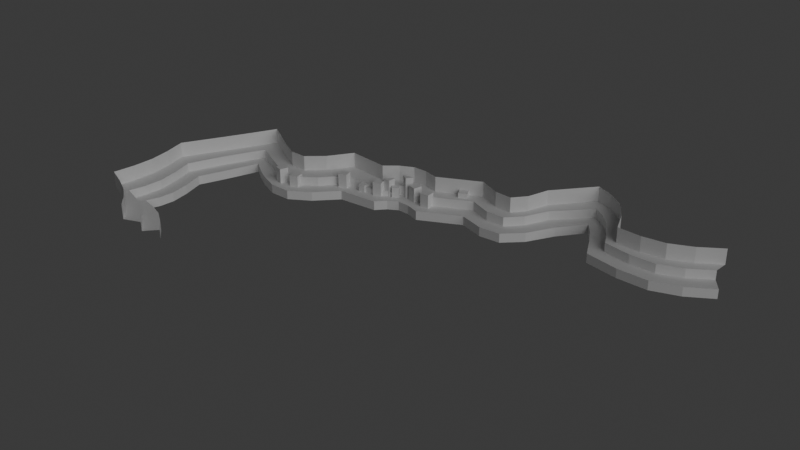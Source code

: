 # Source: BigWall.blend  (saved by Blender 5.2.44; exported with 4.5.12 LTS)
import bpy
from mathutils import Matrix  # noqa: F401  (used for matrix-valued properties, if any)

bpy.ops.wm.read_factory_settings(use_empty=True)
scene = bpy.context.scene
scene.name = 'Scene'

# ---- collections
col_collection = bpy.data.collections.new('Collection'); scene.collection.children.link(col_collection)

# ---- world
world_world = bpy.data.worlds.new('World'); scene.world = world_world
world_world.use_nodes = True; world_world.node_tree.nodes.clear()
_N = world_world.node_tree.nodes; _L = world_world.node_tree.links
n0 = _N.new('ShaderNodeOutputWorld'); n0.name = 'World Output'; n0.location = (200, 100)
n1 = _N.new('ShaderNodeBackground'); n1.name = 'Background'; n1.location = (-200, 100)
n1.inputs[0].default_value = (0.05088, 0.05088, 0.05088, 1.0)
_L.new(n1.outputs[0], n0.inputs[0])
n0.is_active_output = True
world_world.color = (0.05088, 0.05088, 0.05088)
world_world.sun_shadow_jitter_overblur = 0.0

# ---- lights
light_sun = bpy.data.lights.new('Sun', 'SUN')
light_sun.angle = 0.9342
light_sun.energy = 1.0

# ---- meshes
me_cube_001 = bpy.data.meshes.new('Cube.001')
me_cube_001.from_pydata([(-0.5, -0.5, 0.0), (-0.5, -0.5, 1.0), (-0.5, 0.5, 0.0), (-0.5, 0.5, 1.0), (0.5, -0.5, 0.0), (0.5, -0.5, 1.0), (0.5, 0.5, 0.0), (0.5, 0.5, 1.0), (-0.5, -0.5, 2.0), (-0.5, 0.5, 2.0), (0.5, 0.5, 2.0), (0.5, -0.5, 2.0)], [], [(0, 1, 3, 2), (2, 3, 7, 6), (6, 7, 5, 4), (4, 5, 1, 0), (2, 6, 4, 0), (3, 1, 8, 9), (10, 9, 8, 11), (1, 5, 11, 8), (7, 3, 9, 10), (5, 7, 10, 11)])
_uv = me_cube_001.uv_layers.new(name='UVMap')
_uv.uv.foreach_set('vector', [0.375, 0.0, 0.625, 0.0, 0.625, 0.25, 0.375, 0.25, 0.375, 0.25, 0.625, 0.25, 0.625, 0.5, 0.375, 0.5, 0.375, 0.5, 0.625, 0.5, 0.625, 0.75, 0.375, 0.75, 0.375, 0.75, 0.625, 0.75, 0.625, 1.0, 0.375, 1.0, 0.125, 0.5, 0.375, 0.5, 0.375, 0.75, 0.125, 0.75, 0.625, 0.25, 0.625, 0.0, 0.625, 0.0, 0.625, 0.25, 0.625, 0.5, 0.875, 0.5, 0.875, 0.75, 0.625, 0.75, 0.625, 1.0, 0.625, 0.75, 0.625, 0.75, 0.625, 1.0, 0.625, 0.5, 0.625, 0.25, 0.625, 0.25, 0.625, 0.5, 0.625, 0.75, 0.625, 0.5, 0.625, 0.5, 0.625, 0.75])
me_cube_001.update()
me_plane = bpy.data.meshes.new('Plane')
me_plane.from_pydata([(-1.712, -3.839, 0.0), (1.0, -1.0, 0.0), (-2.522, -2.01, 0.0), (1.0, 1.0, 0.0), (5.093, -2.345, 0.0), (5.093, -0.3446, 0.0), (10.84, 0.3834, 0.0), (10.84, 2.383, 0.0), (-7.255, -4.231, 0.0), (-8.237, -1.258, 0.0), (16.87, -2.455, -0.03704), (16.92, -0.806, 0.03704), (19.76, 4.259, -0.02731), (18.64, 5.549, 0.02731), (24.07, 8.66, -0.03704), (23.05, 10.74, 0.03704), (29.56, 1.426, -0.02885), (30.6, 2.211, 0.02885), (28.29, 8.517, 0.03704), (27.23, 6.482, -0.03704), (37.05, -0.3262, -0.2453), (37.19, 1.532, 0.2453), (-12.18, -10.12, 0.0), (-12.66, -8.141, 0.0), (42.86, 3.733, -0.2453), (42.99, 5.591, 0.2453), (-22.03, -4.924, 0.0), (-22.49, -1.96, 0.0), (-26.71, -15.18, 0.1119), (-29.13, -14.1, -0.1119), (-25.96, -25.85, 0.0), (-28.34, -26.18, 0.0), (-25.21, -10.66, 0.0), (-25.67, -9.123, 0.0), (-24.77, -21.44, 0.0), (-27.41, -20.32, 0.0), (-17.48, -30.68, 0.0), (-19.77, -31.58, 0.0), (-20.84, -27.59, 0.0), (-22.66, -28.55, 0.0)], [], [(0, 1, 3, 2), (3, 1, 4, 5), (5, 4, 6, 7), (0, 2, 9, 8), (7, 6, 10, 11), (11, 10, 12, 13), (13, 12, 14, 15), (18, 19, 16, 17), (15, 14, 19, 18), (17, 16, 20, 21), (8, 9, 23, 22), (21, 20, 24, 25), (22, 23, 27, 26), (32, 33, 29, 28), (34, 35, 31, 30), (26, 27, 33, 32), (28, 29, 35, 34), (38, 39, 37, 36), (30, 31, 39, 38)])
_k = {(0, 2): 1.0, (4, 5): 1.0, (6, 7): 1.0, (8, 9): 1.0, (12, 13): 1.0, (14, 15): 1.0, (16, 17): 1.0, (24, 25): 1.0, (21, 25): 1.0, (26, 27): 1.0, (28, 29): 1.0, (30, 31): 1.0, (36, 37): 1.0, (36, 38): 1.0}
me_plane.attributes.new('crease_edge', 'FLOAT', 'EDGE').data.foreach_set('value', [_k.get((min(e.vertices), max(e.vertices)), 0.0) for e in me_plane.edges])
_uv = me_plane.uv_layers.new(name='UVMap')
_uv.uv.foreach_set('vector', [0.0, 0.0, 1.0, 0.0, 1.0, 1.0, 0.0, 1.0, 1.0, 1.0, 1.0, 0.0, 1.0, 0.0, 1.0, 1.0, 1.0, 1.0, 1.0, 0.0, 1.0, 0.0, 1.0, 1.0, 0.0, 0.0, 0.0, 1.0, 0.0, 1.0, 0.0, 0.0, 1.0, 1.0, 1.0, 0.0, 1.0, 0.0, 1.0, 1.0, 1.0, 1.0, 1.0, 0.0, 1.0, 0.0, 1.0, 1.0, 1.0, 1.0, 1.0, 0.0, 1.0, 0.0, 1.0, 1.0, 1.0, 1.0, 1.0, 0.0, 1.0, 0.0, 1.0, 1.0, 1.0, 1.0, 1.0, 0.0, 1.0, 0.0, 1.0, 1.0, 1.0, 1.0, 1.0, 0.0, 1.0, 0.0, 1.0, 1.0, 0.0, 0.0, 0.0, 1.0, 0.0, 1.0, 0.0, 0.0, 1.0, 1.0, 1.0, 0.0, 1.0, 0.0, 1.0, 1.0, 0.0, 0.0, 0.0, 1.0, 0.0, 1.0, 0.0, 0.0, 0.0, 0.0, 0.0, 1.0, 0.0, 1.0, 0.0, 0.0, 0.0, 0.0, 0.0, 1.0, 0.0, 1.0, 0.0, 0.0, 0.0, 0.0, 0.0, 1.0, 0.0, 1.0, 0.0, 0.0, 0.0, 0.0, 0.0, 1.0, 0.0, 1.0, 0.0, 0.0, 0.0, 0.0, 0.0, 1.0, 0.0, 1.0, 0.0, 0.0, 0.0, 0.0, 0.0, 1.0, 0.0, 1.0, 0.0, 0.0])
me_plane.update()
me_plane_001 = bpy.data.meshes.new('Plane.001')
me_plane_001.from_pydata([(-16.32, -33.19, -4.47e-08), (9.528, -6.143, -4.47e-08), (-24.03, -15.77, -4.47e-08), (9.528, 12.91, -4.47e-08), (48.52, -18.95, -4.47e-08), (48.52, 0.102, -4.47e-08), (103.3, 7.038, -4.47e-08), (103.3, 26.09, -4.47e-08), (-69.13, -36.93, -4.47e-08), (-78.48, -8.599, -4.47e-08), (160.7, -20.0, -4.47e-08), (161.2, -4.295, -4.47e-08), (188.3, 43.97, -4.47e-08), (177.6, 56.25, -4.47e-08), (229.3, 85.89, -4.47e-08), (219.7, 105.7, -4.47e-08), (281.6, 16.98, -4.47e-08), (291.5, 24.45, -4.47e-08), (269.6, 84.54, -4.47e-08), (259.4, 65.14, -4.47e-08), (353.0, 0.2766, -4.47e-08), (354.3, 17.99, -4.47e-08), (-116.1, -93.05, -4.47e-08), (-120.7, -74.18, -4.47e-08), (408.3, 38.95, -4.47e-08), (409.6, 56.66, -4.47e-08), (-209.9, -43.53, -4.47e-08), (-214.3, -15.29, -4.47e-08), (-254.5, -141.2, -4.47e-08), (-277.6, -131.0, -4.47e-08), (-247.3, -242.9, -4.47e-08), (-270.1, -246.1, -4.47e-08), (-239.2, -101.5, 2.98e-08), (-246.7, -76.72, 2.98e-08), (-236.0, -200.9, -4.47e-08), (-261.1, -190.2, -4.47e-08), (-166.5, -288.9, -4.47e-08), (-188.4, -297.5, -4.47e-08), (-198.5, -259.5, -4.47e-08), (-215.9, -268.6, -4.47e-08), (-16.32, -33.19, -12.0), (9.528, -6.143, -12.0), (48.52, -18.95, -12.0), (103.3, 7.038, -12.0), (-69.13, -36.93, -12.0), (160.7, -20.0, -12.0), (188.3, 43.97, -12.0), (229.3, 85.89, -12.0), (281.6, 16.98, -12.0), (259.4, 65.14, -12.0), (353.0, 0.2766, -12.0), (-116.1, -93.05, -12.0), (408.3, 38.95, -12.0), (-209.9, -43.53, -12.0), (-254.5, -141.2, -12.0), (-247.3, -242.9, -12.0), (-239.2, -101.5, -12.0), (-236.0, -200.9, -12.0), (-166.5, -288.9, -12.0), (-198.5, -259.5, -12.0), (-163.0, -68.29, -4.47e-08), (-167.5, -44.74, -4.47e-08), (-163.0, -68.29, -12.0), (14.56, -26.24, -12.0), (-7.501, -51.94, -12.0), (49.83, -39.63, -12.0), (103.3, -13.68, -12.0), (-59.7, -55.38, -12.0), (168.1, -39.38, -12.0), (205.5, 32.43, -12.0), (231.3, 65.27, -12.0), (268.5, 0.92, -12.0), (243.6, 51.81, -12.0), (357.0, -20.07, -12.0), (-112.1, -113.4, -12.0), (420.2, 21.97, -12.0), (-172.6, -86.61, -12.0), (-203.6, -63.27, -12.0), (-220.3, -109.9, -12.0), (-233.8, -141.9, -12.0), (-215.3, -200.5, -12.0), (-229.0, -233.1, -12.0), (-188.0, -241.7, -12.0), (-152.5, -273.6, -12.0), (14.56, -26.24, -24.0), (-7.501, -51.94, -24.0), (49.83, -39.63, -24.0), (103.3, -13.68, -24.0), (-59.7, -55.38, -24.0), (168.1, -39.38, -24.0), (205.5, 32.43, -24.0), (231.3, 65.27, -24.0), (268.5, 0.92, -24.0), (243.6, 51.81, -24.0), (357.0, -20.07, -24.0), (-112.1, -113.4, -24.0), (420.2, 21.97, -24.0), (-172.6, -86.61, -24.0), (-203.6, -63.27, -24.0), (-220.3, -109.9, -24.0), (-233.8, -141.9, -24.0), (-215.3, -200.5, -24.0), (-229.0, -233.1, -24.0), (-188.0, -241.7, -24.0), (-152.5, -273.6, -24.0), (-24.03, -15.77, 20.0), (9.528, 12.91, 20.0), (48.52, 0.102, 20.0), (103.3, 26.09, 20.0), (-78.48, -8.599, 20.0), (161.2, -4.295, 20.0), (177.6, 56.25, 20.0), (219.7, 105.7, 20.0), (291.5, 24.45, 20.0), (269.6, 84.54, 20.0), (354.3, 17.99, 20.0), (-120.7, -74.18, 20.0), (409.6, 56.66, 20.0), (-214.3, -15.29, 20.0), (-277.6, -131.0, 20.0), (-270.1, -246.1, 20.0), (-246.7, -76.72, 20.0), (-261.1, -190.2, 20.0), (-188.4, -297.5, 20.0), (-215.9, -268.6, 20.0), (-167.5, -44.74, 20.0)], [], [(0, 1, 3, 2), (3, 1, 4, 5), (5, 4, 6, 7), (0, 2, 9, 8), (7, 6, 10, 11), (11, 10, 12, 13), (13, 12, 14, 15), (18, 19, 16, 17), (15, 14, 19, 18), (17, 16, 20, 21), (8, 9, 23, 22), (21, 20, 24, 25), (60, 61, 27, 26), (32, 33, 29, 28), (34, 35, 31, 30), (26, 27, 33, 32), (28, 29, 35, 34), (38, 39, 37, 36), (30, 31, 39, 38), (16, 19, 49, 48), (8, 22, 51, 44), (38, 36, 58, 59), (12, 10, 45, 46), (0, 8, 44, 40), (19, 14, 47, 49), (26, 32, 56, 53), (34, 30, 55, 57), (4, 1, 41, 42), (14, 12, 46, 47), (24, 20, 50, 52), (28, 34, 57, 54), (10, 6, 43, 45), (20, 16, 48, 50), (1, 0, 40, 41), (60, 26, 53, 62), (30, 38, 59, 55), (32, 28, 54, 56), (6, 4, 42, 43), (22, 60, 62, 51), (22, 23, 61, 60), (54, 79, 78, 56), (42, 65, 66, 43), (55, 81, 80, 57), (44, 67, 64, 40), (59, 82, 81, 55), (43, 66, 68, 45), (58, 83, 82, 59), (45, 68, 69, 46), (46, 69, 70, 47), (49, 72, 71, 48), (47, 70, 72, 49), (48, 71, 73, 50), (51, 74, 67, 44), (50, 73, 75, 52), (62, 76, 74, 51), (56, 78, 77, 53), (53, 77, 76, 62), (40, 64, 63, 41), (57, 80, 79, 54), (41, 63, 65, 42), (69, 90, 91, 70), (80, 101, 100, 79), (72, 93, 92, 71), (64, 85, 84, 63), (79, 100, 99, 78), (70, 91, 93, 72), (63, 84, 86, 65), (81, 102, 101, 80), (71, 92, 94, 73), (65, 86, 87, 66), (82, 103, 102, 81), (74, 95, 88, 67), (67, 88, 85, 64), (83, 104, 103, 82), (73, 94, 96, 75), (66, 87, 89, 68), (77, 98, 97, 76), (76, 97, 95, 74), (68, 89, 90, 69), (78, 99, 98, 77), (31, 35, 122, 120), (5, 7, 108, 107), (15, 18, 114, 112), (61, 23, 116, 125), (27, 61, 125, 118), (37, 39, 124, 123), (11, 13, 111, 110), (33, 27, 118, 121), (18, 17, 113, 114), (2, 3, 106, 105), (23, 9, 109, 116), (39, 31, 120, 124), (9, 2, 105, 109), (29, 33, 121, 119), (3, 5, 107, 106), (13, 15, 112, 111), (21, 25, 117, 115), (35, 29, 119, 122), (7, 11, 110, 108), (17, 21, 115, 113)])
_k = {(0, 2): 1.0, (0, 1): 1.0, (2, 3): 1.0, (4, 5): 1.0, (3, 5): 1.0, (1, 4): 1.0, (6, 7): 1.0, (5, 7): 1.0, (4, 6): 1.0, (8, 9): 1.0, (0, 8): 1.0, (2, 9): 1.0, (7, 11): 1.0, (6, 10): 1.0, (12, 13): 1.0, (11, 13): 1.0, (10, 12): 1.0, (14, 15): 1.0, (13, 15): 1.0, (12, 14): 1.0, (16, 17): 1.0, (15, 18): 1.0, (16, 19): 1.0, (17, 18): 1.0, (14, 19): 1.0, (17, 21): 1.0, (16, 20): 1.0, (8, 22): 1.0, (9, 23): 1.0, (24, 25): 1.0, (21, 25): 1.0, (20, 24): 1.0, (26, 27): 1.0, (22, 60): 1.0, (27, 61): 1.0, (28, 29): 1.0, (26, 32): 1.0, (29, 33): 1.0, (30, 31): 1.0, (28, 34): 1.0, (31, 35): 1.0, (28, 32): 1.0, (27, 33): 1.0, (30, 34): 1.0, (29, 35): 1.0, (36, 37): 1.0, (30, 38): 1.0, (37, 39): 1.0, (36, 38): 1.0, (31, 39): 1.0, (40, 41): 1.0, (41, 42): 1.0, (42, 43): 1.0, (40, 44): 1.0, (43, 45): 1.0, (45, 46): 1.0, (46, 47): 1.0, (48, 49): 1.0, (47, 49): 1.0, (48, 50): 1.0, (44, 51): 1.0, (50, 52): 1.0, (51, 62): 1.0, (53, 56): 1.0, (54, 57): 1.0, (54, 56): 1.0, (55, 57): 1.0, (55, 59): 1.0, (58, 59): 1.0, (16, 48): 1.0, (8, 44): 1.0, (36, 58): 1.0, (12, 46): 1.0, (0, 40): 1.0, (14, 47): 1.0, (26, 53): 1.0, (30, 55): 1.0, (4, 42): 1.0, (24, 52): 1.0, (28, 54): 1.0, (6, 43): 1.0, (26, 60): 1.0, (23, 61): 1.0, (53, 62): 1.0, (63, 64): 1.0, (63, 65): 1.0, (65, 66): 1.0, (64, 67): 1.0, (66, 68): 1.0, (68, 69): 1.0, (69, 70): 1.0, (71, 72): 1.0, (70, 72): 1.0, (71, 73): 1.0, (67, 74): 1.0, (73, 75): 1.0, (74, 76): 1.0, (77, 78): 1.0, (79, 80): 1.0, (78, 79): 1.0, (80, 81): 1.0, (81, 82): 1.0, (82, 83): 1.0, (76, 77): 1.0, (84, 85): 1.0, (84, 86): 1.0, (86, 87): 1.0, (85, 88): 1.0, (87, 89): 1.0, (89, 90): 1.0, (90, 91): 1.0, (92, 93): 1.0, (91, 93): 1.0, (92, 94): 1.0, (88, 95): 1.0, (94, 96): 1.0, (95, 97): 1.0, (98, 99): 1.0, (100, 101): 1.0, (99, 100): 1.0, (101, 102): 1.0, (102, 103): 1.0, (103, 104): 1.0, (97, 98): 1.0, (69, 90): 1.0, (70, 91): 1.0, (79, 100): 1.0, (71, 92): 1.0, (64, 85): 1.0, (65, 86): 1.0, (81, 102): 1.0, (66, 87): 1.0, (67, 88): 1.0, (83, 104): 1.0, (75, 96): 1.0, (77, 98): 1.0, (105, 106): 1.0, (106, 107): 1.0, (107, 108): 1.0, (105, 109): 1.0, (108, 110): 1.0, (110, 111): 1.0, (111, 112): 1.0, (112, 114): 1.0, (113, 114): 1.0, (113, 115): 1.0, (109, 116): 1.0, (115, 117): 1.0, (118, 125): 1.0, (119, 121): 1.0, (120, 122): 1.0, (118, 121): 1.0, (119, 122): 1.0, (123, 124): 1.0, (120, 124): 1.0, (116, 125): 1.0, (31, 120): 1.0, (5, 107): 1.0, (7, 108): 1.0, (15, 112): 1.0, (27, 118): 1.0, (37, 123): 1.0, (13, 111): 1.0, (17, 113): 1.0, (2, 105): 1.0, (9, 109): 1.0, (29, 119): 1.0, (25, 117): 1.0, (54, 79): 1.0, (43, 66): 1.0, (42, 65): 1.0, (55, 81): 1.0, (40, 64): 1.0, (44, 67): 1.0, (58, 83): 1.0, (46, 69): 1.0, (47, 70): 1.0, (48, 71): 1.0, (52, 75): 1.0, (53, 77): 1.0}
me_plane_001.attributes.new('crease_edge', 'FLOAT', 'EDGE').data.foreach_set('value', [_k.get((min(e.vertices), max(e.vertices)), 0.0) for e in me_plane_001.edges])
_uv = me_plane_001.uv_layers.new(name='UVMap')
_uv.uv.foreach_set('vector', [0.0, 0.0, 1.0, 0.0, 1.0, 1.0, 0.0, 1.0, 1.0, 1.0, 1.0, 0.0, 1.0, 0.0, 1.0, 1.0, 1.0, 1.0, 1.0, 0.0, 1.0, 0.0, 1.0, 1.0, 0.0, 0.0, 0.0, 1.0, 0.0, 1.0, 0.0, 0.0, 1.0, 1.0, 1.0, 0.0, 1.0, 0.0, 1.0, 1.0, 1.0, 1.0, 1.0, 0.0, 1.0, 0.0, 1.0, 1.0, 1.0, 1.0, 1.0, 0.0, 1.0, 0.0, 1.0, 1.0, 1.0, 1.0, 1.0, 0.0, 1.0, 0.0, 1.0, 1.0, 1.0, 1.0, 1.0, 0.0, 1.0, 0.0, 1.0, 1.0, 1.0, 1.0, 1.0, 0.0, 1.0, 0.0, 1.0, 1.0, 0.0, 0.0, 0.0, 1.0, 0.0, 1.0, 0.0, 0.0, 1.0, 1.0, 1.0, 0.0, 1.0, 0.0, 1.0, 1.0, 0.0, 0.0, 0.0, 1.0, 0.0, 1.0, 0.0, 0.0, 0.0, 0.0, 0.0, 1.0, 0.0, 1.0, 0.0, 0.0, 0.0, 0.0, 0.0, 1.0, 0.0, 1.0, 0.0, 0.0, 0.0, 0.0, 0.0, 1.0, 0.0, 1.0, 0.0, 0.0, 0.0, 0.0, 0.0, 1.0, 0.0, 1.0, 0.0, 0.0, 0.0, 0.0, 0.0, 1.0, 0.0, 1.0, 0.0, 0.0, 0.0, 0.0, 0.0, 1.0, 0.0, 1.0, 0.0, 0.0, 1.0, 0.0, 1.0, 0.0, 1.0, 0.0, 1.0, 0.0, 0.0, 0.0, 0.0, 0.0, 0.0, 0.0, 0.0, 0.0, 0.0, 0.0, 0.0, 0.0, 0.0, 0.0, 0.0, 0.0, 1.0, 0.0, 1.0, 0.0, 1.0, 0.0, 1.0, 0.0, 0.0, 0.0, 0.0, 0.0, 0.0, 0.0, 0.0, 0.0, 1.0, 0.0, 1.0, 0.0, 1.0, 0.0, 1.0, 0.0, 0.0, 0.0, 0.0, 0.0, 0.0, 0.0, 0.0, 0.0, 0.0, 0.0, 0.0, 0.0, 0.0, 0.0, 0.0, 0.0, 1.0, 0.0, 1.0, 0.0, 1.0, 0.0, 1.0, 0.0, 1.0, 0.0, 1.0, 0.0, 1.0, 0.0, 1.0, 0.0, 1.0, 0.0, 1.0, 0.0, 1.0, 0.0, 1.0, 0.0, 0.0, 0.0, 0.0, 0.0, 0.0, 0.0, 0.0, 0.0, 1.0, 0.0, 1.0, 0.0, 1.0, 0.0, 1.0, 0.0, 1.0, 0.0, 1.0, 0.0, 1.0, 0.0, 1.0, 0.0, 1.0, 0.0, 0.0, 0.0, 0.0, 0.0, 1.0, 0.0, 0.0, 0.0, 0.0, 0.0, 0.0, 0.0, 0.0, 0.0, 0.0, 0.0, 0.0, 0.0, 0.0, 0.0, 0.0, 0.0, 0.0, 0.0, 0.0, 0.0, 0.0, 0.0, 0.0, 0.0, 1.0, 0.0, 1.0, 0.0, 1.0, 0.0, 1.0, 0.0, 0.0, 0.0, 0.0, 0.0, 0.0, 0.0, 0.0, 0.0, 0.0, 0.0, 0.0, 1.0, 0.0, 1.0, 0.0, 0.0, 0.0, 0.0, 0.0, 0.0, 0.0, 0.0, 0.0, 0.0, 1.0, 0.0, 1.0, 0.0, 1.0, 0.0, 1.0, 0.0, 0.0, 0.0, 0.0, 0.0, 0.0, 0.0, 0.0, 0.0, 0.0, 0.0, 0.0, 0.0, 0.0, 0.0, 0.0, 0.0, 0.0, 0.0, 0.0, 0.0, 0.0, 0.0, 0.0, 0.0, 1.0, 0.0, 1.0, 0.0, 1.0, 0.0, 1.0, 0.0, 0.0, 0.0, 0.0, 0.0, 0.0, 0.0, 0.0, 0.0, 1.0, 0.0, 1.0, 0.0, 1.0, 0.0, 1.0, 0.0, 1.0, 0.0, 1.0, 0.0, 1.0, 0.0, 1.0, 0.0, 1.0, 0.0, 1.0, 0.0, 1.0, 0.0, 1.0, 0.0, 1.0, 0.0, 1.0, 0.0, 1.0, 0.0, 1.0, 0.0, 1.0, 0.0, 1.0, 0.0, 1.0, 0.0, 1.0, 0.0, 0.0, 0.0, 0.0, 0.0, 0.0, 0.0, 0.0, 0.0, 1.0, 0.0, 1.0, 0.0, 1.0, 0.0, 1.0, 0.0, 0.0, 0.0, 0.0, 0.0, 0.0, 0.0, 0.0, 0.0, 0.0, 0.0, 0.0, 0.0, 0.0, 0.0, 0.0, 0.0, 0.0, 0.0, 0.0, 0.0, 0.0, 0.0, 0.0, 0.0, 0.0, 0.0, 0.0, 0.0, 1.0, 0.0, 1.0, 0.0, 0.0, 0.0, 0.0, 0.0, 0.0, 0.0, 0.0, 0.0, 1.0, 0.0, 1.0, 0.0, 1.0, 0.0, 1.0, 0.0, 1.0, 0.0, 1.0, 0.0, 1.0, 0.0, 1.0, 0.0, 0.0, 0.0, 0.0, 0.0, 0.0, 0.0, 0.0, 0.0, 1.0, 0.0, 1.0, 0.0, 1.0, 0.0, 1.0, 0.0, 0.0, 0.0, 0.0, 0.0, 1.0, 0.0, 1.0, 0.0, 0.0, 0.0, 0.0, 0.0, 0.0, 0.0, 0.0, 0.0, 1.0, 0.0, 1.0, 0.0, 1.0, 0.0, 1.0, 0.0, 1.0, 0.0, 1.0, 0.0, 1.0, 0.0, 1.0, 0.0, 0.0, 0.0, 0.0, 0.0, 0.0, 0.0, 0.0, 0.0, 1.0, 0.0, 1.0, 0.0, 1.0, 0.0, 1.0, 0.0, 1.0, 0.0, 1.0, 0.0, 1.0, 0.0, 1.0, 0.0, 0.0, 0.0, 0.0, 0.0, 0.0, 0.0, 0.0, 0.0, 0.0, 0.0, 0.0, 0.0, 0.0, 0.0, 0.0, 0.0, 0.0, 0.0, 0.0, 0.0, 0.0, 0.0, 0.0, 0.0, 0.0, 0.0, 0.0, 0.0, 0.0, 0.0, 0.0, 0.0, 1.0, 0.0, 1.0, 0.0, 1.0, 0.0, 1.0, 0.0, 1.0, 0.0, 1.0, 0.0, 1.0, 0.0, 1.0, 0.0, 0.0, 0.0, 0.0, 0.0, 0.0, 0.0, 0.0, 0.0, 0.0, 0.0, 0.0, 0.0, 0.0, 0.0, 0.0, 0.0, 1.0, 0.0, 1.0, 0.0, 1.0, 0.0, 1.0, 0.0, 0.0, 0.0, 0.0, 0.0, 0.0, 0.0, 0.0, 0.0, 0.0, 1.0, 0.0, 1.0, 0.0, 1.0, 0.0, 1.0, 1.0, 1.0, 1.0, 1.0, 1.0, 1.0, 1.0, 1.0, 1.0, 1.0, 1.0, 1.0, 1.0, 1.0, 1.0, 1.0, 0.0, 1.0, 0.0, 1.0, 0.0, 1.0, 0.0, 1.0, 0.0, 1.0, 0.0, 1.0, 0.0, 1.0, 0.0, 1.0, 0.0, 1.0, 0.0, 1.0, 0.0, 1.0, 0.0, 1.0, 1.0, 1.0, 1.0, 1.0, 1.0, 1.0, 1.0, 1.0, 0.0, 1.0, 0.0, 1.0, 0.0, 1.0, 0.0, 1.0, 1.0, 1.0, 1.0, 1.0, 1.0, 1.0, 1.0, 1.0, 0.0, 1.0, 1.0, 1.0, 1.0, 1.0, 0.0, 1.0, 0.0, 1.0, 0.0, 1.0, 0.0, 1.0, 0.0, 1.0, 0.0, 1.0, 0.0, 1.0, 0.0, 1.0, 0.0, 1.0, 0.0, 1.0, 0.0, 1.0, 0.0, 1.0, 0.0, 1.0, 0.0, 1.0, 0.0, 1.0, 0.0, 1.0, 0.0, 1.0, 1.0, 1.0, 1.0, 1.0, 1.0, 1.0, 1.0, 1.0, 1.0, 1.0, 1.0, 1.0, 1.0, 1.0, 1.0, 1.0, 1.0, 1.0, 1.0, 1.0, 1.0, 1.0, 1.0, 1.0, 0.0, 1.0, 0.0, 1.0, 0.0, 1.0, 0.0, 1.0, 1.0, 1.0, 1.0, 1.0, 1.0, 1.0, 1.0, 1.0, 1.0, 1.0, 1.0, 1.0, 1.0, 1.0, 1.0, 1.0])
me_plane_001.update()
me_cylinder_001 = bpy.data.meshes.new('Cylinder.001')
me_cylinder_001.from_pydata([(1.327, -0.4459, -1.0), (1.243, -0.6513, 4.134), (1.327, -0.4459, 4.134), (-1.302, -0.4459, -1.0), (-1.302, -0.4459, 4.134), (-1.217, -0.6513, 4.134), (-0.09434, 0.7432, -1.0), (0.12, 0.7432, -1.0), (0.12, 0.7432, 4.134), (-0.09434, 0.7432, 4.134), (-3.274, 0.06699, 0.001583), (-3.456, -0.06007, 5.135), (-3.274, 0.06699, 5.135), (-5.484, 1.491, 0.001583), (-5.484, 1.491, 5.135), (-5.525, 1.272, 5.135), (-3.825, 1.836, 0.001583), (-3.645, 1.72, 0.001583), (-3.645, 1.72, 5.135), (-3.825, 1.836, 5.135), (-3.456, -0.06007, 2.208), (-3.274, 0.06699, 2.208), (-5.484, 1.491, 2.208), (-5.525, 1.272, 2.208), (-3.825, 1.836, 2.208), (-3.645, 1.72, 2.208), (1.243, -0.6513, 2.162), (1.327, -0.4459, 2.162), (-1.302, -0.4459, 2.162), (-1.217, -0.6513, 2.162), (-0.09434, 0.7432, 2.162), (0.12, 0.7432, 2.162)], [], [(26, 1, 5, 29), (30, 9, 8, 31), (28, 4, 9, 30), (31, 8, 2, 27), (1, 2, 8, 9, 4, 5), (20, 11, 15, 23), (24, 19, 18, 25), (22, 14, 19, 24), (25, 18, 12, 21), (11, 12, 18, 19, 14, 15), (17, 25, 21, 10), (13, 22, 24, 16), (16, 24, 25, 17), (14, 22, 23, 15), (11, 20, 21, 12), (7, 31, 27, 0), (3, 28, 30, 6), (6, 30, 31, 7), (4, 28, 29, 5), (1, 26, 27, 2)])
_uv = me_cylinder_001.uv_layers.new(name='UVMap')
_uv.uv.foreach_set('vector', [0.6346, 0.8079, 0.6346, 1.0, 0.3654, 1.0, 0.3654, 0.8079, 0.02345, 0.8079, 0.02345, 1.0, -5.96e-08, 1.0, -5.96e-08, 0.8079, 0.2877, 0.8079, 0.2877, 1.0, 0.02345, 1.0, 0.02345, 0.8079, 0.9765, 0.8079, 0.9765, 1.0, 0.7123, 1.0, 0.7123, 0.8079, 0.4179, 0.13, 0.4294, 0.1793, 0.2646, 0.4647, 0.2354, 0.4647, 0.07061, 0.1793, 0.08209, 0.13, 0.6346, 0.7149, 0.6346, 1.0, 0.3654, 1.0, 0.3654, 0.7149, 0.02345, 0.7149, 0.02345, 1.0, -5.96e-08, 1.0, -5.96e-08, 0.7149, 0.2877, 0.7149, 0.2877, 1.0, 0.02345, 1.0, 0.02345, 0.7149, 0.9765, 0.7149, 0.9765, 1.0, 0.7123, 1.0, 0.7123, 0.7149, 0.4179, 0.13, 0.4294, 0.1793, 0.2646, 0.4647, 0.2354, 0.4647, 0.07061, 0.1793, 0.08209, 0.13, 0.9765, 0.5, 0.9765, 0.7149, 0.7123, 0.7149, 0.7123, 0.5, 0.2877, 0.5, 0.2877, 0.7149, 0.02345, 0.7149, 0.02345, 0.5, 0.02345, 0.5, 0.02345, 0.7149, -5.96e-08, 0.7149, -5.96e-08, 0.5, 0.2877, 1.0, 0.2877, 0.7149, 0.3654, 0.7149, 0.3654, 1.0, 0.6346, 1.0, 0.6346, 0.7149, 0.7123, 0.7149, 0.7123, 1.0, 0.9765, 0.5, 0.9765, 0.8079, 0.7123, 0.8079, 0.7123, 0.5, 0.2877, 0.5, 0.2877, 0.8079, 0.02345, 0.8079, 0.02345, 0.5, 0.02345, 0.5, 0.02345, 0.8079, -5.96e-08, 0.8079, -5.96e-08, 0.5, 0.2877, 1.0, 0.2877, 0.8079, 0.3654, 0.8079, 0.3654, 1.0, 0.6346, 1.0, 0.6346, 0.8079, 0.7123, 0.8079, 0.7123, 1.0])
me_cylinder_001.update()
me_cube_003 = bpy.data.meshes.new('Cube.003')
me_cube_003.from_pydata([(-1.0, -1.0, -1.0), (-1.0, -1.0, 1.0), (-1.0, 1.0, -1.0), (-1.0, 1.0, 1.0), (1.0, -1.0, -1.0), (1.0, -1.0, 1.0), (1.0, 1.0, -1.0), (1.0, 1.0, 1.0)], [], [(0, 1, 3, 2), (2, 3, 7, 6), (6, 7, 5, 4), (4, 5, 1, 0), (2, 6, 4, 0), (7, 3, 1, 5)])
_uv = me_cube_003.uv_layers.new(name='UVMap')
_uv.uv.foreach_set('vector', [0.375, 0.0, 0.625, 0.0, 0.625, 0.25, 0.375, 0.25, 0.375, 0.25, 0.625, 0.25, 0.625, 0.5, 0.375, 0.5, 0.375, 0.5, 0.625, 0.5, 0.625, 0.75, 0.375, 0.75, 0.375, 0.75, 0.625, 0.75, 0.625, 1.0, 0.375, 1.0, 0.125, 0.5, 0.375, 0.5, 0.375, 0.75, 0.125, 0.75, 0.625, 0.5, 0.875, 0.5, 0.875, 0.75, 0.625, 0.75])
me_cube_003.update()
me_cube_013 = bpy.data.meshes.new('Cube.013')
me_cube_013.from_pydata([(-1.0, -1.0, -2.787), (-1.0, -1.0, 1.0), (-1.0, 1.0, -2.787), (-1.0, 1.0, 1.0), (1.0, -1.0, -2.787), (1.0, -1.0, 1.0), (1.0, 1.0, -2.787), (1.0, 1.0, 1.0), (17.23, 13.28, -3.129), (17.23, 13.28, 0.6583), (16.12, 14.94, -3.129), (16.12, 14.94, 0.6583), (18.89, 14.38, -3.129), (18.89, 14.38, 0.6583), (17.79, 16.05, -3.129), (17.79, 16.05, 0.6583), (13.73, 11.79, -3.788), (13.73, 11.79, -0.8214), (13.08, 13.21, -3.788), (13.08, 13.21, -0.8214), (15.15, 12.44, -3.788), (15.15, 12.44, -0.8214), (14.5, 13.87, -3.788), (14.5, 13.87, -0.8214), (20.44, 16.21, -3.052), (20.44, 16.21, -0.08543), (18.82, 17.57, -3.052), (18.82, 17.57, -0.08543), (21.44, 17.42, -3.052), (21.44, 17.42, -0.08543), (19.82, 18.77, -3.052), (19.82, 18.77, -0.08543), (18.45, 14.74, -4.334), (18.45, 14.74, -1.368), (17.25, 15.74, -4.334), (17.25, 15.74, -1.368), (20.06, 16.67, -4.334), (20.06, 16.67, -1.368), (18.86, 17.67, -4.334), (18.86, 17.67, -1.368), (14.75, 12.69, -4.195), (14.75, 12.69, -1.229), (14.17, 14.14, -4.195), (14.17, 14.14, -1.229), (17.08, 13.62, -4.195), (17.08, 13.62, -1.229), (16.5, 15.08, -4.195), (16.5, 15.08, -1.229), (9.53, 9.052, -2.995), (9.53, 9.052, 0.7925), (8.423, 10.72, -2.995), (8.423, 10.72, 0.7925), (11.2, 10.16, -2.995), (11.2, 10.16, 0.7925), (10.09, 11.82, -2.995), (10.09, 11.82, 0.7925), (27.51, 18.99, -3.129), (27.51, 18.99, 0.6583), (26.79, 20.85, -3.129), (26.79, 20.85, 0.6583), (29.38, 19.72, -3.129), (29.38, 19.72, 0.6583), (28.65, 21.58, -3.129), (28.65, 21.58, 0.6583), (23.31, 18.75, -2.847), (23.31, 18.75, 0.9401), (23.22, 20.74, -2.847), (23.22, 20.74, 0.9401), (25.31, 18.83, -2.847), (25.31, 18.83, 0.9401), (25.22, 20.83, -2.847), (25.22, 20.83, 0.9401), (3.221, 0.1674, -3.662), (3.221, 0.1674, 0.1245), (2.113, 1.833, -3.662), (2.113, 1.833, 0.1245), (4.886, 1.275, -3.662), (4.886, 1.275, 0.1245), (3.779, 2.94, -3.662), (3.779, 2.94, 0.1245), (31.87, 25.78, -0.6925), (31.87, 25.78, 0.7167), (30.47, 27.22, -0.6925), (30.47, 27.22, 0.7167), (33.3, 27.18, -0.6925), (33.3, 27.18, 0.7167), (31.9, 28.61, -0.6925), (31.9, 28.61, 0.7167)], [], [(0, 1, 3, 2), (2, 3, 7, 6), (6, 7, 5, 4), (4, 5, 1, 0), (2, 6, 4, 0), (7, 3, 1, 5), (8, 9, 11, 10), (10, 11, 15, 14), (14, 15, 13, 12), (12, 13, 9, 8), (10, 14, 12, 8), (15, 11, 9, 13), (16, 17, 19, 18), (18, 19, 23, 22), (22, 23, 21, 20), (20, 21, 17, 16), (18, 22, 20, 16), (23, 19, 17, 21), (24, 25, 27, 26), (26, 27, 31, 30), (30, 31, 29, 28), (28, 29, 25, 24), (26, 30, 28, 24), (31, 27, 25, 29), (32, 33, 35, 34), (34, 35, 39, 38), (38, 39, 37, 36), (36, 37, 33, 32), (34, 38, 36, 32), (39, 35, 33, 37), (40, 41, 43, 42), (42, 43, 47, 46), (46, 47, 45, 44), (44, 45, 41, 40), (42, 46, 44, 40), (47, 43, 41, 45), (48, 49, 51, 50), (50, 51, 55, 54), (54, 55, 53, 52), (52, 53, 49, 48), (50, 54, 52, 48), (55, 51, 49, 53), (56, 57, 59, 58), (58, 59, 63, 62), (62, 63, 61, 60), (60, 61, 57, 56), (58, 62, 60, 56), (63, 59, 57, 61), (64, 65, 67, 66), (66, 67, 71, 70), (70, 71, 69, 68), (68, 69, 65, 64), (66, 70, 68, 64), (71, 67, 65, 69), (72, 73, 75, 74), (74, 75, 79, 78), (78, 79, 77, 76), (76, 77, 73, 72), (74, 78, 76, 72), (79, 75, 73, 77), (80, 81, 83, 82), (86, 87, 85, 84), (84, 85, 81, 80), (87, 83, 81, 85)])
_uv = me_cube_013.uv_layers.new(name='UVMap')
_uv.uv.foreach_set('vector', [0.375, 0.0, 0.625, 0.0, 0.625, 0.25, 0.375, 0.25, 0.375, 0.25, 0.625, 0.25, 0.625, 0.5, 0.375, 0.5, 0.375, 0.5, 0.625, 0.5, 0.625, 0.75, 0.375, 0.75, 0.375, 0.75, 0.625, 0.75, 0.625, 1.0, 0.375, 1.0, 0.125, 0.5, 0.375, 0.5, 0.375, 0.75, 0.125, 0.75, 0.625, 0.5, 0.875, 0.5, 0.875, 0.75, 0.625, 0.75, 0.375, 0.0, 0.625, 0.0, 0.625, 0.25, 0.375, 0.25, 0.375, 0.25, 0.625, 0.25, 0.625, 0.5, 0.375, 0.5, 0.375, 0.5, 0.625, 0.5, 0.625, 0.75, 0.375, 0.75, 0.375, 0.75, 0.625, 0.75, 0.625, 1.0, 0.375, 1.0, 0.125, 0.5, 0.375, 0.5, 0.375, 0.75, 0.125, 0.75, 0.625, 0.5, 0.875, 0.5, 0.875, 0.75, 0.625, 0.75, 0.375, 0.0, 0.625, 0.0, 0.625, 0.25, 0.375, 0.25, 0.375, 0.25, 0.625, 0.25, 0.625, 0.5, 0.375, 0.5, 0.375, 0.5, 0.625, 0.5, 0.625, 0.75, 0.375, 0.75, 0.375, 0.75, 0.625, 0.75, 0.625, 1.0, 0.375, 1.0, 0.125, 0.5, 0.375, 0.5, 0.375, 0.75, 0.125, 0.75, 0.625, 0.5, 0.875, 0.5, 0.875, 0.75, 0.625, 0.75, 0.375, 0.0, 0.625, 0.0, 0.625, 0.25, 0.375, 0.25, 0.375, 0.25, 0.625, 0.25, 0.625, 0.5, 0.375, 0.5, 0.375, 0.5, 0.625, 0.5, 0.625, 0.75, 0.375, 0.75, 0.375, 0.75, 0.625, 0.75, 0.625, 1.0, 0.375, 1.0, 0.125, 0.5, 0.375, 0.5, 0.375, 0.75, 0.125, 0.75, 0.625, 0.5, 0.875, 0.5, 0.875, 0.75, 0.625, 0.75, 0.375, 0.0, 0.625, 0.0, 0.625, 0.25, 0.375, 0.25, 0.375, 0.25, 0.625, 0.25, 0.625, 0.5, 0.375, 0.5, 0.375, 0.5, 0.625, 0.5, 0.625, 0.75, 0.375, 0.75, 0.375, 0.75, 0.625, 0.75, 0.625, 1.0, 0.375, 1.0, 0.125, 0.5, 0.375, 0.5, 0.375, 0.75, 0.125, 0.75, 0.625, 0.5, 0.875, 0.5, 0.875, 0.75, 0.625, 0.75, 0.375, 0.0, 0.625, 0.0, 0.625, 0.25, 0.375, 0.25, 0.375, 0.25, 0.625, 0.25, 0.625, 0.5, 0.375, 0.5, 0.375, 0.5, 0.625, 0.5, 0.625, 0.75, 0.375, 0.75, 0.375, 0.75, 0.625, 0.75, 0.625, 1.0, 0.375, 1.0, 0.125, 0.5, 0.375, 0.5, 0.375, 0.75, 0.125, 0.75, 0.625, 0.5, 0.875, 0.5, 0.875, 0.75, 0.625, 0.75, 0.375, 0.0, 0.625, 0.0, 0.625, 0.25, 0.375, 0.25, 0.375, 0.25, 0.625, 0.25, 0.625, 0.5, 0.375, 0.5, 0.375, 0.5, 0.625, 0.5, 0.625, 0.75, 0.375, 0.75, 0.375, 0.75, 0.625, 0.75, 0.625, 1.0, 0.375, 1.0, 0.125, 0.5, 0.375, 0.5, 0.375, 0.75, 0.125, 0.75, 0.625, 0.5, 0.875, 0.5, 0.875, 0.75, 0.625, 0.75, 0.375, 0.0, 0.625, 0.0, 0.625, 0.25, 0.375, 0.25, 0.375, 0.25, 0.625, 0.25, 0.625, 0.5, 0.375, 0.5, 0.375, 0.5, 0.625, 0.5, 0.625, 0.75, 0.375, 0.75, 0.375, 0.75, 0.625, 0.75, 0.625, 1.0, 0.375, 1.0, 0.125, 0.5, 0.375, 0.5, 0.375, 0.75, 0.125, 0.75, 0.625, 0.5, 0.875, 0.5, 0.875, 0.75, 0.625, 0.75, 0.375, 0.0, 0.625, 0.0, 0.625, 0.25, 0.375, 0.25, 0.375, 0.25, 0.625, 0.25, 0.625, 0.5, 0.375, 0.5, 0.375, 0.5, 0.625, 0.5, 0.625, 0.75, 0.375, 0.75, 0.375, 0.75, 0.625, 0.75, 0.625, 1.0, 0.375, 1.0, 0.125, 0.5, 0.375, 0.5, 0.375, 0.75, 0.125, 0.75, 0.625, 0.5, 0.875, 0.5, 0.875, 0.75, 0.625, 0.75, 0.375, 0.0, 0.625, 0.0, 0.625, 0.25, 0.375, 0.25, 0.375, 0.25, 0.625, 0.25, 0.625, 0.5, 0.375, 0.5, 0.375, 0.5, 0.625, 0.5, 0.625, 0.75, 0.375, 0.75, 0.375, 0.75, 0.625, 0.75, 0.625, 1.0, 0.375, 1.0, 0.125, 0.5, 0.375, 0.5, 0.375, 0.75, 0.125, 0.75, 0.625, 0.5, 0.875, 0.5, 0.875, 0.75, 0.625, 0.75, 0.375, 0.0, 0.625, 0.0, 0.625, 0.25, 0.375, 0.25, 0.375, 0.5, 0.625, 0.5, 0.625, 0.75, 0.375, 0.75, 0.375, 0.75, 0.625, 0.75, 0.625, 1.0, 0.375, 1.0, 0.625, 0.5, 0.875, 0.5, 0.875, 0.75, 0.625, 0.75])
me_cube_013.update()

# ---- objects
ob_capsule_noimp = bpy.data.objects.new('capsule-noimp', me_cube_001)
ob_plane_noimp = bpy.data.objects.new('Plane-noimp', me_plane)
ob_wall_col = bpy.data.objects.new('wall-col', me_plane_001)
ob_sun_noimp = bpy.data.objects.new('Sun-noimp', light_sun)
ob_cylinder_001 = bpy.data.objects.new('Cylinder.001', me_cylinder_001)
ob_cube = bpy.data.objects.new('Cube', me_cube_003)
ob_cube_010_noimp = bpy.data.objects.new('Cube.010-noimp', me_cube_013)

# ---- transforms, parenting, visibility, modifiers, constraints
ob_capsule_noimp.location = (0.0, 0.0, 0.0)
_m = ob_capsule_noimp.modifiers.new('Subdivision', 'SUBSURF')
_m.levels = 2
ob_plane_noimp.location = (0.0, 3.385, 0.0)
ob_plane_noimp.scale = (9.528, 9.528, 9.528)
ob_plane_noimp.hide_render = True
_m = ob_plane_noimp.modifiers.new('Subdivision', 'SUBSURF')
_m.levels = 2
_m.show_only_control_edges = False
ob_wall_col.location = (0.0, 0.0, 0.0)
_m = ob_wall_col.modifiers.new('Subdivision', 'SUBSURF')
_m.levels = 2
_m.render_levels = 1
_m.show_only_control_edges = False
ob_sun_noimp.location = (0.0, 0.0, 0.0)
ob_sun_noimp.rotation_euler = (-1.092, -0.1896, -1.992)
ob_cylinder_001.location = (-4.946, -25.42, -12.45)
ob_cylinder_001.rotation_euler = (0.0, -0.0, -2.408)
ob_cylinder_001.scale = (5.412, 5.412, 5.412)
ob_cube.location = (0.0, 0.0, 0.0)
ob_cube_010_noimp.location = (-138.8, -81.89, 2.184)
ob_cube_010_noimp.rotation_euler = (0.0, -0.0, -0.3105)
ob_cube_010_noimp.scale = (5.766, 5.766, 5.766)

# ---- collection membership
col_collection.objects.link(ob_capsule_noimp)
col_collection.objects.link(ob_plane_noimp)
col_collection.objects.link(ob_wall_col)
col_collection.objects.link(ob_sun_noimp)
col_collection.objects.link(ob_cylinder_001)
col_collection.objects.link(ob_cube)
col_collection.objects.link(ob_cube_010_noimp)

# ---- scene / render settings (as saved in the file)
scene.frame_start = 1; scene.frame_end = 250; scene.frame_set(1)
scene.render.engine = 'CYCLES'
scene.render.bake_bias = 0.0
scene.render.bake_samples = 0
scene.render.compositor_device = 'GPU'
scene.eevee.use_volume_custom_range = False
scene.eevee.fast_gi_thickness_near = 0.1
scene.eevee.fast_gi_thickness_far = 0.0
scene.eevee.ray_tracing_options.screen_trace_thickness = 0.1
bpy.context.view_layer.update()

# ---- added for rendering (the .blend has no active camera): camera
cam_auto = bpy.data.cameras.new('AutoCamera')
cam_auto.lens = 50.0
cam_auto.sensor_width = 36.0
cam_auto.clip_end = 13104.8
ob_auto_camera = bpy.data.objects.new('AutoCamera', cam_auto)
scene.collection.objects.link(ob_auto_camera)
ob_auto_camera.location = (818.045, -991.925, 595.374)
ob_auto_camera.rotation_euler = (1.09748, -7.21219e-08, 0.694738)
scene.camera = ob_auto_camera
bpy.context.view_layer.update()
